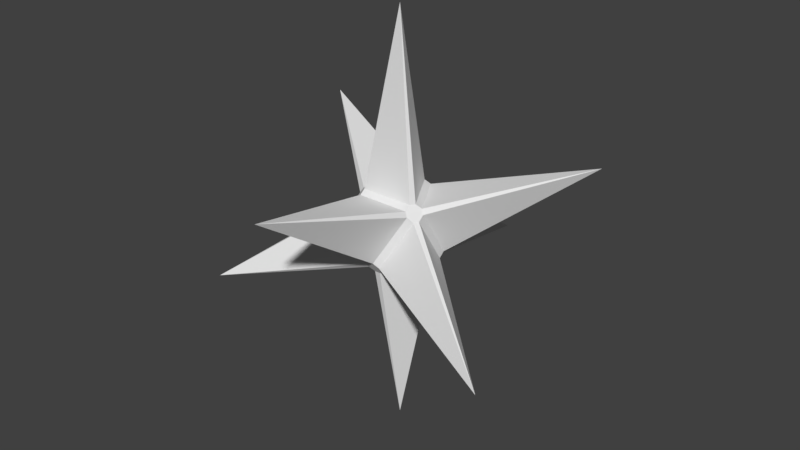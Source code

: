 # Source: cyber_ice.blend  (saved by Blender 2.78.0; exported with 4.5.12 LTS)
import bpy
from mathutils import Matrix  # noqa: F401  (used for matrix-valued properties, if any)

bpy.ops.wm.read_factory_settings(use_empty=True)
scene = bpy.context.scene
scene.name = 'Scene'

# ---- collections
col_collection_1 = bpy.data.collections.new('Collection 1'); scene.collection.children.link(col_collection_1)

# ---- world
world_world = bpy.data.worlds.new('World'); scene.world = world_world
world_world.color = (0.05088, 0.05088, 0.05088)
world_world.use_sun_shadow = False
world_world.sun_shadow_jitter_overblur = 0.0
world_world.cycles.sampling_method = 'MANUAL'

# ---- meshes
me_cone = bpy.data.meshes.new('Cone')
me_cone.from_pydata([(-1.242e-09, 0.4333, -0.1847), (0.3715, -0.2101, -0.1847), (-7.761e-10, 0.004354, 0.4905), (-0.3715, -0.2101, -0.1847), (2.344e-08, -0.4246, 0.1553), (-0.3715, 0.2188, 0.1553), (-1.459e-08, 0.004354, -0.52), (0.3715, 0.2188, 0.1553), (0.08287, 0.03026, -0.09101), (0.07087, 0.03749, -0.1007), (0.06413, 0.04916, -0.1007), (0.06387, 0.06316, -0.09101), (0.0712, 0.06664, -0.07966), (0.08319, 0.05972, -0.06828), (0.08954, 0.04871, -0.06828), (0.08954, 0.03487, -0.07966), (0.08319, -0.05101, 0.03883), (0.08954, -0.04001, 0.03883), (0.08954, -0.02616, 0.05021), (0.08287, -0.02156, 0.06156), (0.07087, -0.02878, 0.07128), (0.06413, -0.04045, 0.07128), (0.06387, -0.05446, 0.06156), (0.0712, -0.05793, 0.05021), (-0.08954, -0.02616, 0.05021), (-0.08954, -0.04001, 0.03883), (-0.08319, -0.05101, 0.03883), (-0.0712, -0.05793, 0.05021), (-0.06387, -0.05446, 0.06156), (-0.06413, -0.04045, 0.07128), (-0.07087, -0.02878, 0.07128), (-0.08287, -0.02156, 0.06156), (-0.08954, 0.04871, -0.06828), (-0.08319, 0.05972, -0.06828), (-0.0712, 0.06664, -0.07966), (-0.06387, 0.06316, -0.09101), (-0.06413, 0.04916, -0.1007), (-0.07087, 0.03749, -0.1007), (-0.08287, 0.03026, -0.09101), (-0.08954, 0.03487, -0.07966), (0.01834, 0.09716, 0.05021), (0.006353, 0.1041, 0.03883), (-0.006353, 0.1041, 0.03883), (-0.01834, 0.09716, 0.05021), (-0.01899, 0.08907, 0.06156), (-0.006734, 0.08229, 0.07128), (0.006734, 0.08229, 0.07128), (0.01899, 0.08907, 0.06156), (0.006734, -0.07359, -0.1007), (0.01899, -0.08037, -0.09101), (0.01834, -0.08845, -0.07966), (0.006353, -0.09537, -0.06828), (-0.006353, -0.09537, -0.06828), (-0.01834, -0.08845, -0.07966), (-0.01899, -0.08037, -0.09101), (-0.006734, -0.07359, -0.1007)], [], [(15, 17, 1), (8, 1, 49), (53, 26, 3), (34, 42, 0), (23, 4, 51), (55, 37, 6), (31, 44, 5), (24, 5, 32), (40, 7, 13), (19, 7, 47), (4, 22, 28), (9, 48, 6), (7, 18, 14), (36, 10, 6), (5, 43, 33), (4, 27, 52), (46, 2, 20), (0, 41, 12), (21, 2, 29), (38, 54, 3), (3, 25, 39), (1, 16, 50), (30, 2, 45), (8, 9, 10, 11, 12, 13, 14, 15), (16, 17, 18, 19, 20, 21, 22, 23), (24, 25, 26, 27, 28, 29, 30, 31), (32, 33, 34, 35, 36, 37, 38, 39), (40, 41, 42, 43, 44, 45, 46, 47), (48, 49, 50, 51, 52, 53, 54, 55), (15, 1, 8), (16, 1, 17), (31, 5, 24), (32, 5, 33), (47, 7, 40), (55, 6, 48), (0, 12, 11), (2, 21, 20), (4, 28, 27), (6, 37, 36), (5, 44, 43), (4, 52, 51), (30, 45, 44, 31), (33, 43, 42, 34), (54, 38, 37, 55), (52, 27, 26, 53), (39, 25, 24, 32), (14, 18, 17, 15), (25, 3, 26), (53, 3, 54), (45, 2, 46), (34, 0, 35), (13, 7, 14), (22, 4, 23), (2, 30, 29), (1, 50, 49), (0, 42, 41), (3, 39, 38), (6, 10, 9), (7, 19, 18), (28, 22, 21, 29), (46, 20, 19, 47), (8, 49, 48, 9), (50, 16, 23, 51), (35, 11, 10, 36), (12, 41, 40, 13), (0, 11, 35)])
me_cone.use_remesh_preserve_volume = False
me_cone.use_remesh_preserve_attributes = False
me_cone.use_mirror_vertex_groups = False
me_cone.update()

# ---- objects
ob_ice_shield = bpy.data.objects.new('ice_shield', me_cone)

# ---- transforms, parenting, visibility, modifiers, constraints
ob_ice_shield.location = (0.0, 0.0, 0.0)
ob_ice_shield.lineart.crease_threshold = 0.0

# ---- collection membership
col_collection_1.objects.link(ob_ice_shield)

# ---- scene / render settings (as saved in the file)
scene.frame_start = 1; scene.frame_end = 99; scene.frame_set(1)
scene.render.engine = 'BLENDER_EEVEE_NEXT'
scene.render.resolution_percentage = 50
scene.render.dither_intensity = 0.0
scene.cycles.use_denoising = False
scene.cycles.samples = 128
scene.cycles.sampling_pattern = 'TABULATED_SOBOL'
scene.cycles.light_sampling_threshold = 0.0
scene.cycles.use_adaptive_sampling = False
scene.cycles.use_light_tree = False
scene.cycles.blur_glossy = 0.0
scene.cycles.sample_clamp_indirect = 0.0
scene.view_settings.view_transform = 'Standard'
bpy.context.view_layer.update()

# ---- added for rendering (the .blend has no active camera and no usable light): camera, sun
cam_auto = bpy.data.cameras.new('AutoCamera')
cam_auto.lens = 50.0
cam_auto.sensor_width = 36.0
cam_auto.clip_end = 1000.0
ob_auto_camera = bpy.data.objects.new('AutoCamera', cam_auto)
scene.collection.objects.link(ob_auto_camera)
ob_auto_camera.location = (1.406, -1.68284, 1.11007)
ob_auto_camera.rotation_euler = (1.09748, -7.21219e-08, 0.694738)
scene.camera = ob_auto_camera
light_auto_sun = bpy.data.lights.new('AutoSun', 'SUN')
light_auto_sun.energy = 3.0
light_auto_sun.angle = 0.0523599
ob_auto_sun = bpy.data.objects.new('AutoSun', light_auto_sun)
scene.collection.objects.link(ob_auto_sun)
ob_auto_sun.rotation_euler = (0.872665, 0.174533, 0.523599)
bpy.context.view_layer.update()
